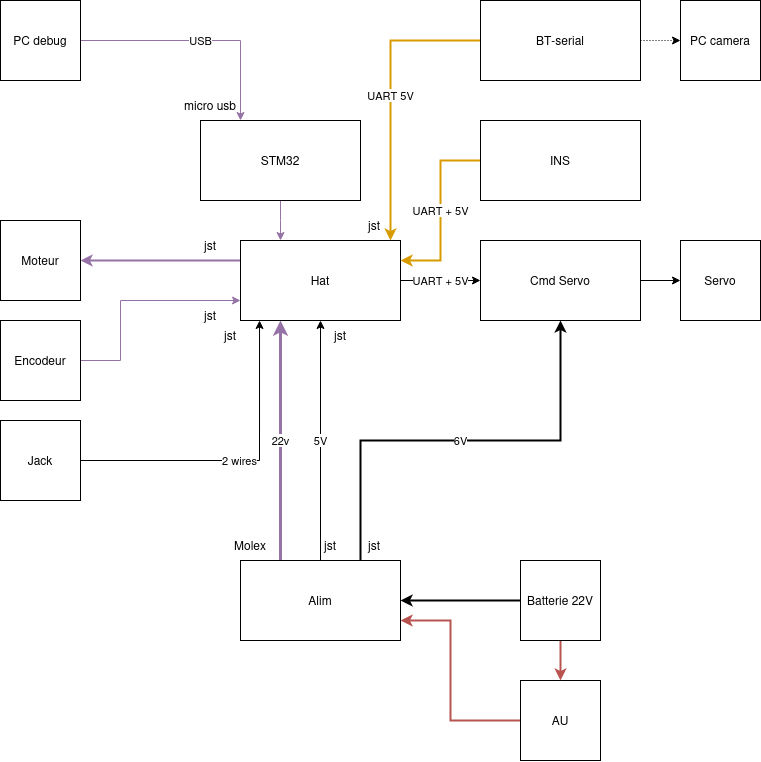

The diagram above was exported from draw.io. Its source (the exported page's mxGraphModel, read from the mxfile embedded in the PNG):
<mxGraphModel dx="1268" dy="648" grid="1" gridSize="10" guides="1" tooltips="1" connect="1" arrows="1" fold="1" page="1" pageScale="1" pageWidth="827" pageHeight="1169" math="0" shadow="0">
  <root>
    <mxCell id="0" />
    <mxCell id="1" parent="0" />
    <mxCell id="1IPMjv6GGyCN5Slza7w2-4" value="" style="edgeStyle=orthogonalEdgeStyle;rounded=0;orthogonalLoop=1;jettySize=auto;html=1;fillColor=#e1d5e7;strokeColor=#9673a6;" edge="1" parent="1" source="1IPMjv6GGyCN5Slza7w2-2" target="1IPMjv6GGyCN5Slza7w2-3">
      <mxGeometry relative="1" as="geometry">
        <Array as="points">
          <mxPoint x="320" y="260" />
          <mxPoint x="320" y="260" />
        </Array>
      </mxGeometry>
    </mxCell>
    <mxCell id="1IPMjv6GGyCN5Slza7w2-2" value="STM32" style="rounded=0;whiteSpace=wrap;html=1;" vertex="1" parent="1">
      <mxGeometry x="240" y="160" width="160" height="80" as="geometry" />
    </mxCell>
    <mxCell id="1IPMjv6GGyCN5Slza7w2-13" style="edgeStyle=orthogonalEdgeStyle;rounded=0;orthogonalLoop=1;jettySize=auto;html=1;entryX=1;entryY=0.5;entryDx=0;entryDy=0;exitX=0;exitY=0.25;exitDx=0;exitDy=0;strokeWidth=2;fillColor=#e1d5e7;strokeColor=#9673a6;" edge="1" parent="1" source="1IPMjv6GGyCN5Slza7w2-3" target="1IPMjv6GGyCN5Slza7w2-12">
      <mxGeometry relative="1" as="geometry">
        <Array as="points" />
      </mxGeometry>
    </mxCell>
    <mxCell id="1IPMjv6GGyCN5Slza7w2-20" value="UART + 5V" style="edgeStyle=orthogonalEdgeStyle;rounded=0;orthogonalLoop=1;jettySize=auto;html=1;" edge="1" parent="1" source="1IPMjv6GGyCN5Slza7w2-3" target="1IPMjv6GGyCN5Slza7w2-18">
      <mxGeometry relative="1" as="geometry" />
    </mxCell>
    <mxCell id="1IPMjv6GGyCN5Slza7w2-3" value="Hat" style="rounded=0;whiteSpace=wrap;html=1;" vertex="1" parent="1">
      <mxGeometry x="280" y="280" width="160" height="80" as="geometry" />
    </mxCell>
    <mxCell id="1IPMjv6GGyCN5Slza7w2-11" value="5V" style="edgeStyle=orthogonalEdgeStyle;rounded=0;orthogonalLoop=1;jettySize=auto;html=1;entryX=0.5;entryY=1;entryDx=0;entryDy=0;" edge="1" parent="1" source="1IPMjv6GGyCN5Slza7w2-5" target="1IPMjv6GGyCN5Slza7w2-3">
      <mxGeometry relative="1" as="geometry" />
    </mxCell>
    <mxCell id="1IPMjv6GGyCN5Slza7w2-21" value="6V" style="edgeStyle=orthogonalEdgeStyle;rounded=0;orthogonalLoop=1;jettySize=auto;html=1;exitX=0.75;exitY=0;exitDx=0;exitDy=0;entryX=0.5;entryY=1;entryDx=0;entryDy=0;strokeWidth=2;" edge="1" parent="1" source="1IPMjv6GGyCN5Slza7w2-5" target="1IPMjv6GGyCN5Slza7w2-18">
      <mxGeometry relative="1" as="geometry" />
    </mxCell>
    <mxCell id="1IPMjv6GGyCN5Slza7w2-27" value="22v" style="edgeStyle=orthogonalEdgeStyle;rounded=0;orthogonalLoop=1;jettySize=auto;html=1;entryX=0.25;entryY=1;entryDx=0;entryDy=0;strokeWidth=3;fillColor=#e1d5e7;strokeColor=#9673a6;" edge="1" parent="1" source="1IPMjv6GGyCN5Slza7w2-5" target="1IPMjv6GGyCN5Slza7w2-3">
      <mxGeometry relative="1" as="geometry">
        <Array as="points">
          <mxPoint x="320" y="540" />
          <mxPoint x="320" y="540" />
        </Array>
      </mxGeometry>
    </mxCell>
    <mxCell id="1IPMjv6GGyCN5Slza7w2-5" value="Alim" style="rounded=0;whiteSpace=wrap;html=1;" vertex="1" parent="1">
      <mxGeometry x="280" y="600" width="160" height="80" as="geometry" />
    </mxCell>
    <mxCell id="1IPMjv6GGyCN5Slza7w2-33" style="edgeStyle=orthogonalEdgeStyle;rounded=0;orthogonalLoop=1;jettySize=auto;html=1;exitX=0;exitY=0.5;exitDx=0;exitDy=0;entryX=1;entryY=0.75;entryDx=0;entryDy=0;strokeWidth=2;fillColor=#f8cecc;strokeColor=#b85450;" edge="1" parent="1" source="1IPMjv6GGyCN5Slza7w2-7" target="1IPMjv6GGyCN5Slza7w2-5">
      <mxGeometry relative="1" as="geometry">
        <Array as="points">
          <mxPoint x="490" y="760" />
          <mxPoint x="490" y="660" />
        </Array>
      </mxGeometry>
    </mxCell>
    <mxCell id="1IPMjv6GGyCN5Slza7w2-7" value="AU" style="rounded=0;whiteSpace=wrap;html=1;" vertex="1" parent="1">
      <mxGeometry x="560" y="720" width="80" height="80" as="geometry" />
    </mxCell>
    <mxCell id="1IPMjv6GGyCN5Slza7w2-10" style="edgeStyle=orthogonalEdgeStyle;rounded=0;orthogonalLoop=1;jettySize=auto;html=1;strokeWidth=2;entryX=0.5;entryY=0;entryDx=0;entryDy=0;fillColor=#f8cecc;strokeColor=#b85450;" edge="1" parent="1" source="1IPMjv6GGyCN5Slza7w2-9" target="1IPMjv6GGyCN5Slza7w2-7">
      <mxGeometry relative="1" as="geometry" />
    </mxCell>
    <mxCell id="1IPMjv6GGyCN5Slza7w2-34" style="edgeStyle=orthogonalEdgeStyle;rounded=0;orthogonalLoop=1;jettySize=auto;html=1;entryX=1;entryY=0.5;entryDx=0;entryDy=0;strokeWidth=2;" edge="1" parent="1" source="1IPMjv6GGyCN5Slza7w2-9" target="1IPMjv6GGyCN5Slza7w2-5">
      <mxGeometry relative="1" as="geometry" />
    </mxCell>
    <mxCell id="1IPMjv6GGyCN5Slza7w2-9" value="Batterie 22V" style="rounded=0;whiteSpace=wrap;html=1;" vertex="1" parent="1">
      <mxGeometry x="560" y="600" width="80" height="80" as="geometry" />
    </mxCell>
    <mxCell id="1IPMjv6GGyCN5Slza7w2-12" value="Moteur" style="rounded=0;whiteSpace=wrap;html=1;" vertex="1" parent="1">
      <mxGeometry x="40" y="260" width="80" height="80" as="geometry" />
    </mxCell>
    <mxCell id="1IPMjv6GGyCN5Slza7w2-15" style="edgeStyle=orthogonalEdgeStyle;rounded=0;orthogonalLoop=1;jettySize=auto;html=1;entryX=0;entryY=0.75;entryDx=0;entryDy=0;fillColor=#e1d5e7;strokeColor=#9673a6;" edge="1" parent="1" source="1IPMjv6GGyCN5Slza7w2-14" target="1IPMjv6GGyCN5Slza7w2-3">
      <mxGeometry relative="1" as="geometry">
        <Array as="points">
          <mxPoint x="160" y="400" />
          <mxPoint x="160" y="340" />
        </Array>
      </mxGeometry>
    </mxCell>
    <mxCell id="1IPMjv6GGyCN5Slza7w2-14" value="&lt;div&gt;Encodeur&lt;/div&gt;" style="rounded=0;whiteSpace=wrap;html=1;" vertex="1" parent="1">
      <mxGeometry x="40" y="360" width="80" height="80" as="geometry" />
    </mxCell>
    <mxCell id="1IPMjv6GGyCN5Slza7w2-16" value="&lt;div&gt;Servo&lt;/div&gt;" style="rounded=0;whiteSpace=wrap;html=1;" vertex="1" parent="1">
      <mxGeometry x="720" y="280" width="80" height="80" as="geometry" />
    </mxCell>
    <mxCell id="1IPMjv6GGyCN5Slza7w2-19" value="" style="edgeStyle=orthogonalEdgeStyle;rounded=0;orthogonalLoop=1;jettySize=auto;html=1;" edge="1" parent="1" source="1IPMjv6GGyCN5Slza7w2-18" target="1IPMjv6GGyCN5Slza7w2-16">
      <mxGeometry relative="1" as="geometry" />
    </mxCell>
    <mxCell id="1IPMjv6GGyCN5Slza7w2-18" value="Cmd Servo" style="rounded=0;whiteSpace=wrap;html=1;" vertex="1" parent="1">
      <mxGeometry x="520" y="280" width="160" height="80" as="geometry" />
    </mxCell>
    <mxCell id="1IPMjv6GGyCN5Slza7w2-24" value="&lt;div&gt;UART + 5V&lt;/div&gt;" style="edgeStyle=orthogonalEdgeStyle;rounded=0;orthogonalLoop=1;jettySize=auto;html=1;entryX=1;entryY=0.25;entryDx=0;entryDy=0;fillColor=#ffe6cc;strokeColor=#d79b00;strokeWidth=2;" edge="1" parent="1" source="1IPMjv6GGyCN5Slza7w2-22" target="1IPMjv6GGyCN5Slza7w2-3">
      <mxGeometry relative="1" as="geometry" />
    </mxCell>
    <mxCell id="1IPMjv6GGyCN5Slza7w2-22" value="INS" style="rounded=0;whiteSpace=wrap;html=1;" vertex="1" parent="1">
      <mxGeometry x="520" y="160" width="160" height="80" as="geometry" />
    </mxCell>
    <mxCell id="1IPMjv6GGyCN5Slza7w2-25" value="Jack" style="rounded=0;whiteSpace=wrap;html=1;" vertex="1" parent="1">
      <mxGeometry x="40" y="460" width="80" height="80" as="geometry" />
    </mxCell>
    <mxCell id="1IPMjv6GGyCN5Slza7w2-26" value="2 wires" style="edgeStyle=orthogonalEdgeStyle;rounded=0;orthogonalLoop=1;jettySize=auto;html=1;entryX=0.119;entryY=1;entryDx=0;entryDy=0;entryPerimeter=0;" edge="1" parent="1" source="1IPMjv6GGyCN5Slza7w2-25" target="1IPMjv6GGyCN5Slza7w2-3">
      <mxGeometry relative="1" as="geometry" />
    </mxCell>
    <mxCell id="1IPMjv6GGyCN5Slza7w2-29" value="USB" style="edgeStyle=orthogonalEdgeStyle;rounded=0;orthogonalLoop=1;jettySize=auto;html=1;entryX=0.25;entryY=0;entryDx=0;entryDy=0;fillColor=#e1d5e7;strokeColor=#9673a6;" edge="1" parent="1" source="1IPMjv6GGyCN5Slza7w2-28" target="1IPMjv6GGyCN5Slza7w2-2">
      <mxGeometry relative="1" as="geometry" />
    </mxCell>
    <mxCell id="1IPMjv6GGyCN5Slza7w2-28" value="PC debug" style="rounded=0;whiteSpace=wrap;html=1;" vertex="1" parent="1">
      <mxGeometry x="40" y="40" width="80" height="80" as="geometry" />
    </mxCell>
    <mxCell id="1IPMjv6GGyCN5Slza7w2-31" value="UART 5V" style="edgeStyle=orthogonalEdgeStyle;rounded=0;orthogonalLoop=1;jettySize=auto;html=1;fillColor=#ffe6cc;strokeColor=#d79b00;strokeWidth=2;" edge="1" parent="1" source="1IPMjv6GGyCN5Slza7w2-30">
      <mxGeometry relative="1" as="geometry">
        <mxPoint x="430" y="280" as="targetPoint" />
        <Array as="points">
          <mxPoint x="430" y="80" />
          <mxPoint x="430" y="280" />
        </Array>
      </mxGeometry>
    </mxCell>
    <mxCell id="1IPMjv6GGyCN5Slza7w2-36" value="" style="edgeStyle=orthogonalEdgeStyle;rounded=0;orthogonalLoop=1;jettySize=auto;html=1;dashed=1;dashPattern=1 2;" edge="1" parent="1" source="1IPMjv6GGyCN5Slza7w2-30" target="1IPMjv6GGyCN5Slza7w2-35">
      <mxGeometry relative="1" as="geometry" />
    </mxCell>
    <mxCell id="1IPMjv6GGyCN5Slza7w2-30" value="BT-serial" style="rounded=0;whiteSpace=wrap;html=1;" vertex="1" parent="1">
      <mxGeometry x="520" y="40" width="160" height="80" as="geometry" />
    </mxCell>
    <mxCell id="1IPMjv6GGyCN5Slza7w2-35" value="PC camera" style="rounded=0;whiteSpace=wrap;html=1;" vertex="1" parent="1">
      <mxGeometry x="720" y="40" width="80" height="80" as="geometry" />
    </mxCell>
    <mxCell id="1IPMjv6GGyCN5Slza7w2-37" value="jst" style="text;html=1;align=center;verticalAlign=middle;whiteSpace=wrap;rounded=0;" vertex="1" parent="1">
      <mxGeometry x="220" y="270" width="60" height="30" as="geometry" />
    </mxCell>
    <mxCell id="1IPMjv6GGyCN5Slza7w2-38" value="jst" style="text;html=1;align=center;verticalAlign=middle;whiteSpace=wrap;rounded=0;" vertex="1" parent="1">
      <mxGeometry x="220" y="340" width="60" height="30" as="geometry" />
    </mxCell>
    <mxCell id="1IPMjv6GGyCN5Slza7w2-39" value="jst" style="text;html=1;align=center;verticalAlign=middle;whiteSpace=wrap;rounded=0;" vertex="1" parent="1">
      <mxGeometry x="350" y="360" width="60" height="30" as="geometry" />
    </mxCell>
    <mxCell id="1IPMjv6GGyCN5Slza7w2-40" value="jst" style="text;html=1;align=center;verticalAlign=middle;whiteSpace=wrap;rounded=0;" vertex="1" parent="1">
      <mxGeometry x="240" y="360" width="60" height="30" as="geometry" />
    </mxCell>
    <mxCell id="1IPMjv6GGyCN5Slza7w2-41" value="jst" style="text;html=1;align=center;verticalAlign=middle;whiteSpace=wrap;rounded=0;" vertex="1" parent="1">
      <mxGeometry x="384" y="570" width="60" height="30" as="geometry" />
    </mxCell>
    <mxCell id="1IPMjv6GGyCN5Slza7w2-42" value="jst" style="text;html=1;align=center;verticalAlign=middle;whiteSpace=wrap;rounded=0;" vertex="1" parent="1">
      <mxGeometry x="340" y="570" width="60" height="30" as="geometry" />
    </mxCell>
    <mxCell id="1IPMjv6GGyCN5Slza7w2-43" value="Molex" style="text;html=1;align=center;verticalAlign=middle;whiteSpace=wrap;rounded=0;" vertex="1" parent="1">
      <mxGeometry x="260" y="570" width="60" height="30" as="geometry" />
    </mxCell>
    <mxCell id="1IPMjv6GGyCN5Slza7w2-44" value="micro usb" style="text;html=1;align=center;verticalAlign=middle;whiteSpace=wrap;rounded=0;" vertex="1" parent="1">
      <mxGeometry x="220" y="130" width="60" height="30" as="geometry" />
    </mxCell>
    <mxCell id="1IPMjv6GGyCN5Slza7w2-45" value="jst" style="text;html=1;align=center;verticalAlign=middle;whiteSpace=wrap;rounded=0;" vertex="1" parent="1">
      <mxGeometry x="384" y="250" width="60" height="30" as="geometry" />
    </mxCell>
  </root>
</mxGraphModel>